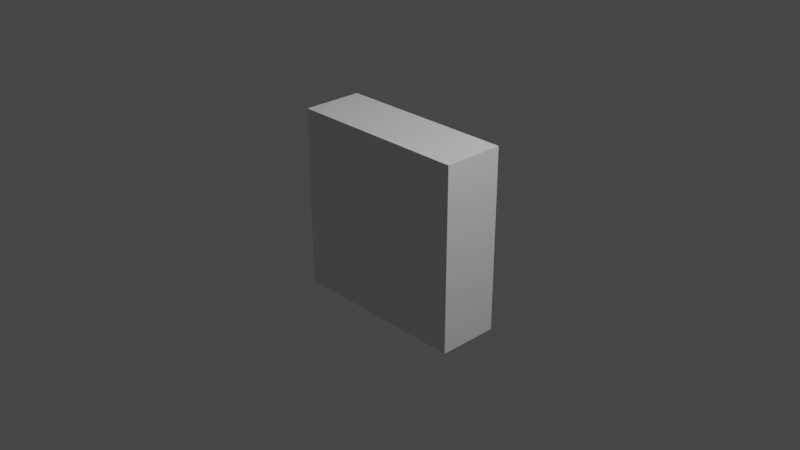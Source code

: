 # Source: keyboard-9.blend  (saved by Blender 2.93.21; exported with 4.5.12 LTS)
import bpy
from mathutils import Matrix  # noqa: F401  (used for matrix-valued properties, if any)

bpy.ops.wm.read_factory_settings(use_empty=True)
scene = bpy.context.scene
scene.name = 'Scene'

# ---- collections
col_collection = bpy.data.collections.new('Collection'); scene.collection.children.link(col_collection)

# ---- materials (node trees are filled in below, after node groups)
mat_material = bpy.data.materials.new('Material')
mat_material.alpha_threshold = 0.0
mat_material.use_transparent_shadow = False
mat_material.line_color = (0.0, 0.0, 0.0, 1.0)

# ---- material node trees
mat_material.use_nodes = True; mat_material.node_tree.nodes.clear()
_N = mat_material.node_tree.nodes; _L = mat_material.node_tree.links
n0 = _N.new('ShaderNodeOutputMaterial'); n0.name = 'Material Output'; n0.location = (300, 300)
n1 = _N.new('ShaderNodeBsdfPrincipled'); n1.name = 'Principled BSDF'; n1.location = (10, 300)
n1.distribution = 'GGX'
n1.subsurface_method = 'BURLEY'
n1.inputs[2].default_value = 0.4
n1.inputs[3].default_value = 1.45
n1.inputs[27].default_value = (0.0, 0.0, 0.0, 1.0)
n1.inputs[28].default_value = 1.0
_L.new(n1.outputs[0], n0.inputs[0])
n0.is_active_output = True

# ---- world
world_world = bpy.data.worlds.new('World'); scene.world = world_world
world_world.use_nodes = True; world_world.node_tree.nodes.clear()
_N = world_world.node_tree.nodes; _L = world_world.node_tree.links
n0 = _N.new('ShaderNodeOutputWorld'); n0.name = 'World Output'; n0.location = (300, 300)
n1 = _N.new('ShaderNodeBackground'); n1.name = 'Background'; n1.location = (10, 300)
n1.inputs[0].default_value = (0.05088, 0.05088, 0.05088, 1.0)
_L.new(n1.outputs[0], n0.inputs[0])
n0.is_active_output = True
world_world.color = (0.05088, 0.05088, 0.05088)
world_world.use_sun_shadow = False
world_world.sun_shadow_jitter_overblur = 0.0

# ---- cameras
cam_camera = bpy.data.cameras.new('Camera')
cam_camera.clip_end = 100.0
cam_camera.ortho_scale = 7.314

# ---- lights
light_light = bpy.data.lights.new('Light', 'POINT')
light_light.transmission_factor = 0.0
light_light.energy = 1000.0
light_light.shadow_soft_size = 0.1
light_light.shadow_maximum_resolution = 0.006
light_light.use_absolute_resolution = True

# ---- meshes
me_cube_001 = bpy.data.meshes.new('Cube.001')
me_cube_001.from_pydata([(-1.0, -0.3333, 0.3333), (-1.0, -0.3333, -0.3333), (-1.0, 0.3333, 0.3333), (-1.0, 0.3333, -0.3333), (-0.3333, -0.3333, -0.3333), (-1.0, -0.3333, -0.3333), (-0.3333, -0.3333, 0.3333), (-1.0, -0.3333, 0.3333), (-1.0, 0.3333, -0.3333), (-0.3333, 0.3333, -0.3333), (-1.0, 0.3333, 0.3333), (-0.3333, 0.3333, 0.3333)], [], [(9, 8, 10, 11), (5, 4, 6, 7), (1, 0, 2, 3), (7, 6, 11, 10), (6, 4, 9, 11), (1, 3, 8, 9, 4)])
_uv = me_cube_001.uv_layers.new(name='UVMap')
_uv.uv.foreach_set('vector', [0.4861, 0.25, 0.7083, 0.6667, 0.7917, 0.6667, 0.5139, 0.1667, 0.7083, 0.5833, 0.4861, 0.3333, 0.5139, 0.25, 0.7917, 0.5833, 0.7083, 0.5833, 0.7917, 0.5833, 0.7917, 0.6667, 0.7083, 0.6667, 0.7917, 0.5833, 0.5139, 0.25, 0.5139, 0.1667, 0.7917, 0.6667, 0.5139, 0.25, 0.4861, 0.3333, 0.4861, 0.25, 0.5139, 0.1667, 0.7083, 0.5833, 0.7083, 0.6667, 0.7083, 0.6667, 0.4861, 0.25, 0.4861, 0.3333])
me_cube_001.materials.append(mat_material)
me_cube_001.use_remesh_preserve_volume = False
me_cube_001.use_remesh_preserve_attributes = False
me_cube_001.use_mirror_vertex_groups = False
me_cube_001.update()
me_cube_002 = bpy.data.meshes.new('Cube.002')
me_cube_002.from_pydata([(-1.0, 0.3333, -1.0), (-1.0, -0.3333, -1.0), (-1.0, -0.3333, -0.3333), (-1.0, 0.3333, -0.3333), (-0.3333, 0.3333, -1.0), (-0.3333, -0.3333, -1.0), (-0.3333, -0.3333, -0.3333), (-0.3333, 0.3333, -0.3333)], [], [(1, 2, 3, 0), (0, 4, 5, 1), (1, 5, 6, 2), (0, 3, 7, 4), (5, 4, 7, 6), (2, 6, 7, 3)])
_uv = me_cube_002.uv_layers.new(name='UVMap')
_uv.uv.foreach_set('vector', [0.625, 0.5833, 0.7083, 0.5833, 0.7083, 0.6667, 0.625, 0.6667, 0.375, 0.3333, 0.4583, 0.3333, 0.4583, 0.4167, 0.375, 0.4167, 0.375, 0.4167, 0.4583, 0.4167, 0.4861, 0.3333, 0.7083, 0.5833, 0.375, 0.3333, 0.7083, 0.6667, 0.4861, 0.25, 0.4583, 0.3333, 0.4583, 0.4167, 0.4583, 0.3333, 0.4861, 0.25, 0.4861, 0.3333, 0.7083, 0.5833, 0.4861, 0.3333, 0.4861, 0.25, 0.7083, 0.6667])
me_cube_002.materials.append(mat_material)
me_cube_002.use_remesh_preserve_volume = False
me_cube_002.use_remesh_preserve_attributes = False
me_cube_002.use_mirror_vertex_groups = False
me_cube_002.update()
me_cube_003 = bpy.data.meshes.new('Cube.003')
me_cube_003.from_pydata([(-0.3333, 0.3333, -1.0), (-0.3333, -0.3333, -1.0), (0.3333, 0.3333, -1.0), (0.3333, -0.3333, -1.0), (0.3333, -0.3333, -0.3333), (-0.3333, -0.3333, -0.3333), (-0.3333, 0.3333, -0.3333), (0.3333, 0.3333, -0.3333)], [], [(0, 2, 3, 1), (0, 6, 7, 2), (4, 5, 1, 3), (5, 4, 7, 6), (0, 1, 5, 6), (2, 7, 4, 3)])
_uv = me_cube_003.uv_layers.new(name='UVMap')
_uv.uv.foreach_set('vector', [0.4583, 0.3333, 0.5417, 0.3333, 0.5417, 0.4167, 0.4583, 0.4167, 0.4583, 0.3333, 0.4861, 0.25, 0.5139, 0.25, 0.5417, 0.3333, 0.5139, 0.3333, 0.4861, 0.3333, 0.4583, 0.4167, 0.5417, 0.4167, 0.4861, 0.3333, 0.5139, 0.3333, 0.5139, 0.25, 0.4861, 0.25, 0.4583, 0.3333, 0.4583, 0.4167, 0.4861, 0.3333, 0.4861, 0.25, 0.5417, 0.3333, 0.5139, 0.25, 0.5139, 0.3333, 0.5417, 0.4167])
me_cube_003.materials.append(mat_material)
me_cube_003.use_remesh_preserve_volume = False
me_cube_003.use_remesh_preserve_attributes = False
me_cube_003.use_mirror_vertex_groups = False
me_cube_003.update()
me_cube_004 = bpy.data.meshes.new('Cube.004')
me_cube_004.from_pydata([(1.0, -0.3333, -1.0), (1.0, 0.3333, -1.0), (1.0, 0.3333, -0.3333), (1.0, -0.3333, -0.3333), (0.3333, 0.3333, -1.0), (0.3333, -0.3333, -1.0), (0.3333, -0.3333, -0.3333), (0.3333, 0.3333, -0.3333)], [], [(1, 2, 3, 0), (4, 1, 0, 5), (4, 7, 2, 1), (3, 6, 5, 0), (5, 6, 7, 4), (3, 2, 7, 6)])
_uv = me_cube_004.uv_layers.new(name='UVMap')
_uv.uv.foreach_set('vector', [0.125, 0.5833, 0.2083, 0.5833, 0.2083, 0.6667, 0.125, 0.6667, 0.5417, 0.3333, 0.625, 0.3333, 0.625, 0.4167, 0.5417, 0.4167, 0.5417, 0.3333, 0.5139, 0.25, 0.2083, 0.5833, 0.625, 0.3333, 0.2083, 0.6667, 0.5139, 0.3333, 0.5417, 0.4167, 0.625, 0.4167, 0.5417, 0.4167, 0.5139, 0.3333, 0.5139, 0.25, 0.5417, 0.3333, 0.2083, 0.6667, 0.2083, 0.5833, 0.5139, 0.25, 0.5139, 0.3333])
me_cube_004.materials.append(mat_material)
me_cube_004.use_remesh_preserve_volume = False
me_cube_004.use_remesh_preserve_attributes = False
me_cube_004.use_mirror_vertex_groups = False
me_cube_004.update()
me_cube_005 = bpy.data.meshes.new('Cube.005')
me_cube_005.from_pydata([(1.0, 0.3333, -0.3333), (1.0, -0.3333, -0.3333), (1.0, 0.3333, 0.3333), (1.0, -0.3333, 0.3333), (0.3333, -0.3333, 0.3333), (0.3333, -0.3333, -0.3333), (0.3333, 0.3333, 0.3333), (0.3333, 0.3333, -0.3333)], [], [(0, 2, 3, 1), (3, 4, 5, 1), (0, 7, 6, 2), (0, 1, 5, 7), (5, 4, 6, 7), (2, 6, 4, 3)])
_uv = me_cube_005.uv_layers.new(name='UVMap')
_uv.uv.foreach_set('vector', [0.2083, 0.5833, 0.2917, 0.5833, 0.2917, 0.6667, 0.2083, 0.6667, 0.2917, 0.6667, 0.4861, 0.25, 0.5139, 0.3333, 0.2083, 0.6667, 0.2083, 0.5833, 0.5139, 0.25, 0.4861, 0.1667, 0.2917, 0.5833, 0.2083, 0.5833, 0.2083, 0.6667, 0.5139, 0.3333, 0.5139, 0.25, 0.5139, 0.3333, 0.4861, 0.25, 0.4861, 0.1667, 0.5139, 0.25, 0.2917, 0.5833, 0.4861, 0.1667, 0.4861, 0.25, 0.2917, 0.6667])
me_cube_005.materials.append(mat_material)
me_cube_005.use_remesh_preserve_volume = False
me_cube_005.use_remesh_preserve_attributes = False
me_cube_005.use_mirror_vertex_groups = False
me_cube_005.update()
me_cube_006 = bpy.data.meshes.new('Cube.006')
me_cube_006.from_pydata([(1.0, 0.3333, 1.0), (1.0, -0.3333, 1.0), (1.0, 0.3333, 0.3333), (1.0, -0.3333, 0.3333), (0.3333, 0.3333, 1.0), (0.3333, -0.3333, 1.0), (0.3333, -0.3333, 0.3333), (0.3333, 0.3333, 0.3333)], [], [(2, 0, 1, 3), (0, 4, 5, 1), (5, 6, 3, 1), (2, 7, 4, 0), (2, 3, 6, 7), (4, 7, 6, 5)])
_uv = me_cube_006.uv_layers.new(name='UVMap')
_uv.uv.foreach_set('vector', [0.2917, 0.5833, 0.375, 0.5833, 0.375, 0.6667, 0.2917, 0.6667, 0.375, 0.08333, 0.4583, 0.08333, 0.4583, 0.1667, 0.375, 0.1667, 0.4583, 0.1667, 0.4861, 0.25, 0.2917, 0.6667, 0.375, 0.6667, 0.2917, 0.5833, 0.4861, 0.1667, 0.4583, 0.08333, 0.375, 0.5833, 0.2917, 0.5833, 0.2917, 0.6667, 0.4861, 0.25, 0.4861, 0.1667, 0.4583, 0.08333, 0.4861, 0.1667, 0.4861, 0.25, 0.4583, 0.1667])
me_cube_006.materials.append(mat_material)
me_cube_006.use_remesh_preserve_volume = False
me_cube_006.use_remesh_preserve_attributes = False
me_cube_006.use_mirror_vertex_groups = False
me_cube_006.update()
me_cube_007 = bpy.data.meshes.new('Cube.007')
me_cube_007.from_pydata([(0.3333, 0.3333, 1.0), (0.3333, -0.3333, 1.0), (-0.3333, 0.3333, 1.0), (-0.3333, -0.3333, 1.0), (0.3333, -0.3333, 0.3333), (-0.3333, -0.3333, 0.3333), (-0.3333, 0.3333, 0.3333), (0.3333, 0.3333, 0.3333)], [], [(0, 2, 3, 1), (3, 5, 4, 1), (7, 6, 2, 0), (5, 6, 7, 4), (2, 6, 5, 3), (0, 1, 4, 7)])
_uv = me_cube_007.uv_layers.new(name='UVMap')
_uv.uv.foreach_set('vector', [0.4583, 0.08333, 0.5417, 0.08333, 0.5417, 0.1667, 0.4583, 0.1667, 0.5417, 0.1667, 0.5139, 0.25, 0.4861, 0.25, 0.4583, 0.1667, 0.4861, 0.1667, 0.5139, 0.1667, 0.5417, 0.08333, 0.4583, 0.08333, 0.5139, 0.25, 0.5139, 0.1667, 0.4861, 0.1667, 0.4861, 0.25, 0.5417, 0.08333, 0.5139, 0.1667, 0.5139, 0.25, 0.5417, 0.1667, 0.4583, 0.08333, 0.4583, 0.1667, 0.4861, 0.25, 0.4861, 0.1667])
me_cube_007.materials.append(mat_material)
me_cube_007.use_remesh_preserve_volume = False
me_cube_007.use_remesh_preserve_attributes = False
me_cube_007.use_mirror_vertex_groups = False
me_cube_007.update()
me_cube_008 = bpy.data.meshes.new('Cube.008')
me_cube_008.from_pydata([(-1.0, -0.3333, 1.0), (-1.0, 0.3333, 1.0), (-1.0, -0.3333, 0.3333), (-1.0, 0.3333, 0.3333), (-0.3333, 0.3333, 1.0), (-0.3333, -0.3333, 1.0), (-0.3333, -0.3333, 0.3333), (-0.3333, 0.3333, 0.3333)], [], [(2, 0, 1, 3), (4, 1, 0, 5), (2, 6, 5, 0), (7, 3, 1, 4), (3, 7, 6, 2), (4, 5, 6, 7)])
_uv = me_cube_008.uv_layers.new(name='UVMap')
_uv.uv.foreach_set('vector', [0.7917, 0.5833, 0.875, 0.5833, 0.875, 0.6667, 0.7917, 0.6667, 0.5417, 0.08333, 0.625, 0.08333, 0.625, 0.1667, 0.5417, 0.1667, 0.7917, 0.5833, 0.5139, 0.25, 0.5417, 0.1667, 0.625, 0.1667, 0.5139, 0.1667, 0.7917, 0.6667, 0.625, 0.08333, 0.5417, 0.08333, 0.7917, 0.6667, 0.5139, 0.1667, 0.5139, 0.25, 0.7917, 0.5833, 0.5417, 0.08333, 0.5417, 0.1667, 0.5139, 0.25, 0.5139, 0.1667])
me_cube_008.materials.append(mat_material)
me_cube_008.use_remesh_preserve_volume = False
me_cube_008.use_remesh_preserve_attributes = False
me_cube_008.use_mirror_vertex_groups = False
me_cube_008.update()
me_cube_009 = bpy.data.meshes.new('Cube.009')
me_cube_009.from_pydata([(0.3333, -0.3333, 0.3333), (-0.3333, -0.3333, 0.3333), (0.3333, -0.3333, -0.3333), (-0.3333, -0.3333, -0.3333), (-0.3333, 0.3333, 0.3333), (0.3333, 0.3333, 0.3333), (-0.3333, 0.3333, -0.3333), (0.3333, 0.3333, -0.3333)], [], [(0, 1, 3, 2), (7, 6, 4, 5), (3, 6, 7, 2), (3, 1, 4, 6), (1, 0, 5, 4), (2, 7, 5, 0)])
_uv = me_cube_009.uv_layers.new(name='UVMap')
_uv.uv.foreach_set('vector', [0.4861, 0.25, 0.5139, 0.25, 0.4861, 0.3333, 0.5139, 0.3333, 0.5139, 0.25, 0.4861, 0.25, 0.5139, 0.1667, 0.4861, 0.1667, 0.4861, 0.3333, 0.4861, 0.25, 0.5139, 0.25, 0.5139, 0.3333, 0.4861, 0.3333, 0.5139, 0.25, 0.5139, 0.1667, 0.4861, 0.25, 0.5139, 0.25, 0.4861, 0.25, 0.4861, 0.1667, 0.5139, 0.1667, 0.5139, 0.3333, 0.5139, 0.25, 0.4861, 0.1667, 0.4861, 0.25])
me_cube_009.materials.append(mat_material)
me_cube_009.use_remesh_preserve_volume = False
me_cube_009.use_remesh_preserve_attributes = False
me_cube_009.use_mirror_vertex_groups = False
me_cube_009.update()

# ---- objects
ob_light = bpy.data.objects.new('Light', light_light)
ob_camera = bpy.data.objects.new('Camera', cam_camera)
ob_cube_001 = bpy.data.objects.new('Cube.001', me_cube_001)
ob_cube_002 = bpy.data.objects.new('Cube.002', me_cube_002)
ob_cube_003 = bpy.data.objects.new('Cube.003', me_cube_003)
ob_cube_004 = bpy.data.objects.new('Cube.004', me_cube_004)
ob_cube_005 = bpy.data.objects.new('Cube.005', me_cube_005)
ob_cube_006 = bpy.data.objects.new('Cube.006', me_cube_006)
ob_cube_007 = bpy.data.objects.new('Cube.007', me_cube_007)
ob_cube_008 = bpy.data.objects.new('Cube.008', me_cube_008)
ob_cube_009 = bpy.data.objects.new('Cube.009', me_cube_009)

# ---- transforms, parenting, visibility, modifiers, constraints
ob_light.location = (4.076, 1.005, 5.904)
ob_light.rotation_euler = (0.6503, 0.05522, 1.866)
ob_light.lock_rotations_4d = False
ob_light.empty_display_type = 'ARROWS'
ob_light.color = (0.0, 0.0, 0.0, 0.0)
ob_light.lineart.crease_threshold = 0.0
ob_camera.location = (7.359, -6.926, 4.958)
ob_camera.rotation_euler = (1.109, 0.0, 0.8149)
ob_camera.lock_rotations_4d = False
ob_camera.empty_display_type = 'ARROWS'
ob_camera.color = (0.0, 0.0, 0.0, 0.0)
ob_camera.display_type = 'WIRE'
ob_camera.lineart.crease_threshold = 0.0
ob_cube_001.location = (0.0, 0.0, 0.0)
ob_cube_001.lock_rotations_4d = False
ob_cube_001.empty_display_type = 'ARROWS'
ob_cube_001.lineart.crease_threshold = 0.0
ob_cube_002.location = (0.0, 0.0, 0.0)
ob_cube_002.lock_rotations_4d = False
ob_cube_002.empty_display_type = 'ARROWS'
ob_cube_002.lineart.crease_threshold = 0.0
ob_cube_003.location = (0.0, 0.0, 0.0)
ob_cube_003.lock_rotations_4d = False
ob_cube_003.empty_display_type = 'ARROWS'
ob_cube_003.lineart.crease_threshold = 0.0
ob_cube_004.location = (0.0, 0.0, 0.0)
ob_cube_004.lock_rotations_4d = False
ob_cube_004.empty_display_type = 'ARROWS'
ob_cube_004.lineart.crease_threshold = 0.0
ob_cube_005.location = (0.0, 0.0, 0.0)
ob_cube_005.lock_rotations_4d = False
ob_cube_005.empty_display_type = 'ARROWS'
ob_cube_005.lineart.crease_threshold = 0.0
ob_cube_006.location = (0.0, 0.0, 0.0)
ob_cube_006.lock_rotations_4d = False
ob_cube_006.empty_display_type = 'ARROWS'
ob_cube_006.lineart.crease_threshold = 0.0
ob_cube_007.location = (0.0, 0.0, 0.0)
ob_cube_007.lock_rotations_4d = False
ob_cube_007.empty_display_type = 'ARROWS'
ob_cube_007.lineart.crease_threshold = 0.0
ob_cube_008.location = (0.0, 0.0, 0.0)
ob_cube_008.lock_rotations_4d = False
ob_cube_008.empty_display_type = 'ARROWS'
ob_cube_008.lineart.crease_threshold = 0.0
ob_cube_009.location = (0.0, 0.0, 0.0)
ob_cube_009.lock_rotations_4d = False
ob_cube_009.empty_display_type = 'ARROWS'
ob_cube_009.lineart.crease_threshold = 0.0

# ---- collection membership
col_collection.objects.link(ob_light)
col_collection.objects.link(ob_camera)
col_collection.objects.link(ob_cube_001)
col_collection.objects.link(ob_cube_002)
col_collection.objects.link(ob_cube_003)
col_collection.objects.link(ob_cube_004)
col_collection.objects.link(ob_cube_005)
col_collection.objects.link(ob_cube_006)
col_collection.objects.link(ob_cube_007)
col_collection.objects.link(ob_cube_008)
col_collection.objects.link(ob_cube_009)

# ---- scene / render settings (as saved in the file)
scene.camera = ob_camera
scene.frame_start = 1; scene.frame_end = 250; scene.frame_set(1)
scene.render.engine = 'BLENDER_EEVEE_NEXT'
scene.cycles.use_denoising = False
scene.cycles.samples = 128
scene.cycles.sampling_pattern = 'TABULATED_SOBOL'
scene.cycles.use_adaptive_sampling = False
scene.cycles.use_light_tree = False
scene.view_settings.view_transform = 'Filmic'
bpy.context.view_layer.update()
